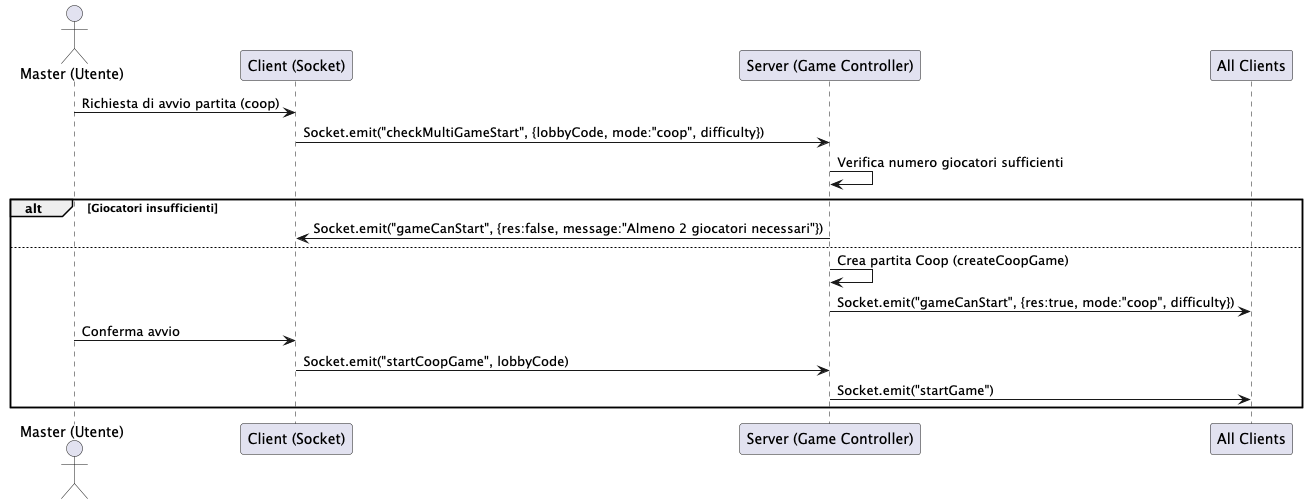

The diagram above was rendered by PlantUML. Its source (embedded in the PNG):
@startuml MultiplayerCoopStart
actor "Master (Utente)" as M
participant "Client (Socket)" as C
participant "Server (Game Controller)" as S
participant "All Clients" as AC

M -> C : Richiesta di avvio partita (coop)
C -> S : Socket.emit("checkMultiGameStart", {lobbyCode, mode:"coop", difficulty})
S -> S : Verifica numero giocatori sufficienti
alt Giocatori insufficienti
    S -> C : Socket.emit("gameCanStart", {res:false, message:"Almeno 2 giocatori necessari"})
else
    S -> S : Crea partita Coop (createCoopGame)
    S -> AC : Socket.emit("gameCanStart", {res:true, mode:"coop", difficulty})
    M -> C : Conferma avvio
    C -> S : Socket.emit("startCoopGame", lobbyCode)
    S -> AC : Socket.emit("startGame")
end
@enduml